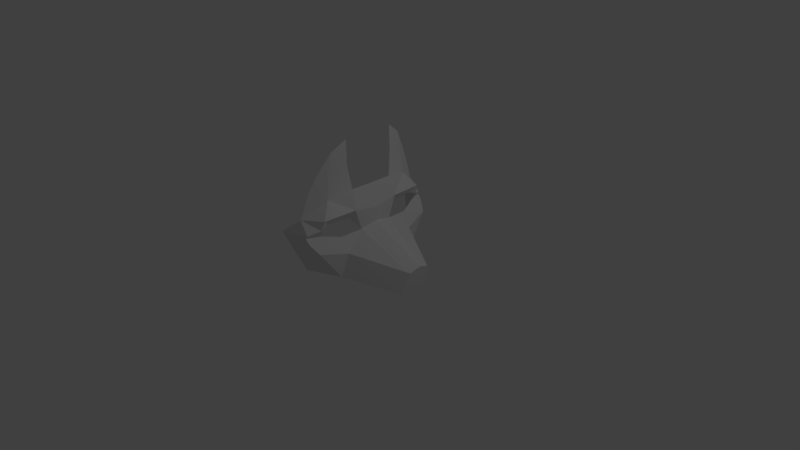 # Source: fuchsmaske3.blend  (saved by Blender 2.77.0; exported with 4.5.12 LTS)
import bpy
from mathutils import Matrix  # noqa: F401  (used for matrix-valued properties, if any)

bpy.ops.wm.read_factory_settings(use_empty=True)
scene = bpy.context.scene
scene.name = 'Scene'

# ---- collections
col_collection_1 = bpy.data.collections.new('Collection 1'); scene.collection.children.link(col_collection_1)

# ---- materials (node trees are filled in below, after node groups)
mat_material = bpy.data.materials.new('Material')
mat_material.alpha_threshold = 0.0
mat_material.use_transparent_shadow = False
mat_material.roughness = 0.5

# ---- material node trees

# ---- world
world_world = bpy.data.worlds.new('World'); scene.world = world_world
world_world.color = (0.05088, 0.05088, 0.05088)
world_world.use_sun_shadow = False
world_world.sun_shadow_jitter_overblur = 0.0
world_world.cycles.sampling_method = 'MANUAL'

# ---- cameras
cam_camera = bpy.data.cameras.new('Camera')
cam_camera.clip_end = 100.0
cam_camera.lens = 35.0
cam_camera.sensor_width = 32.0
cam_camera.sensor_height = 18.0
cam_camera.ortho_scale = 7.314
cam_camera.dof.focus_distance = 0.0
cam_camera.dof.aperture_fstop = 128.0

# ---- lights
light_lamp = bpy.data.lights.new('Lamp', 'POINT')
light_lamp.transmission_factor = 0.0
light_lamp.cutoff_distance = 30.0
light_lamp.energy = 100.0
light_lamp.shadow_buffer_clip_start = 1.001
light_lamp.shadow_soft_size = 0.1
light_lamp.shadow_maximum_resolution = 0.006
light_lamp.use_absolute_resolution = True

# ---- meshes
me_plane = bpy.data.meshes.new('Plane')
me_plane.from_pydata([(-0.9274, -0.6232, -0.104), (0.08027, -0.5869, 0.06658), (-0.9989, -0.0003628, -0.0154), (-2.035e-08, -0.8706, -0.2696), (-1.001, -0.299, -0.01623), (0.1764, 0.0005698, 0.78), (-0.2481, -0.511, 0.1248), (-0.7507, -0.3265, 0.06133), (-0.7052, -0.9178, -0.2661), (-0.3221, -0.8729, 0.01837), (-0.1565, 0.003529, 0.8511), (-0.6995, -0.0001827, 0.07949), (-0.465, -0.23, 0.05319), (-0.5107, -1.024, -0.5168), (-0.5225, 0.001342, 0.08067), (0.1789, -0.2299, 0.7597), (-0.1045, -0.1445, 0.8285), (-0.454, -0.002486, 0.1957), (-0.3991, -0.203, 0.1756), (-0.495, -0.7539, -0.08383), (-0.5977, -0.7907, -0.03665), (-0.6349, -0.3684, -0.02511), (-0.6618, -0.5902, -0.01458), (-0.7443, -0.6187, 0.03952), (-0.64, -0.6854, -0.0368), (-0.7282, -0.7671, 0.008783), (-0.4422, -0.5313, 0.01055), (-1.516, -0.5373, -0.1058), (-1.66, -0.3457, -0.04547), (-1.23, -0.7085, -0.1929), (-0.6103, -0.4549, -0.02394), (-0.7424, -0.6195, 0.002375), (-1.279, -0.5822, -0.1135), (-1.009, -0.8137, -0.2365), (-1.328, -0.3488, -0.04569), (-0.4305, -0.9365, -0.08469), (-0.5061, -0.9495, -0.1478), (-0.5382, -0.9407, -0.1285)], [], [(9, 1, 6), (7, 4, 0), (13, 35, 36), (4, 7, 11, 2), (18, 16, 10, 17), (9, 3, 1), (13, 3, 35), (12, 6, 16, 18), (23, 25, 24, 22), (6, 1, 15, 16), (25, 8, 20), (20, 8, 37), (19, 20, 37, 36), (21, 12, 7), (0, 8, 25), (7, 0, 23), (0, 25, 23), (26, 9, 6, 12), (7, 12, 14, 11), (14, 12, 18, 17), (15, 5, 10, 16), (24, 25, 20), (8, 0, 32, 33), (0, 4, 34, 32), (22, 21, 7, 23), (32, 34, 28, 27), (33, 32, 27, 29), (35, 3, 9), (37, 8, 13), (36, 37, 13), (36, 35, 9, 26, 19)])
me_plane.polygons.foreach_set('use_smooth', [0, 0, 0, 0, 0, 0, 0, 0, 0, 0, 0, 0, 0, 0, 0, 0, 0, 0, 0, 0, 0, 0, 0, 1, 0, 1, 0, 0, 0, 0, 0])
_ca = me_plane.color_attributes.new('Col', 'BYTE_COLOR', 'CORNER')
_ca.data.foreach_set('color', [0.1356, 0.1413, 0.1413, 1.0, 0.1413, 0.147, 0.147, 1.0, 0.1413, 0.147, 0.147, 1.0, 0.2502, 0.2542, 0.2462, 1.0, 0.01161, 0.004777, 0.005605, 1.0, 0.004777, 0.004777, 0.004777, 1.0, 1.0, 1.0, 1.0, 1.0, 0.4851, 0.491, 0.491, 1.0, 0.8714, 0.8796, 0.8632, 0.9961, 0.01161, 0.004777, 0.005605, 1.0, 0.2502, 0.2542, 0.2462, 1.0, 0.004777, 0.004777, 0.004777, 1.0, 0.003035, 0.003035, 0.003035, 1.0, 0.005182, 0.005182, 0.005182, 1.0, 0.004025, 0.004025, 0.004025, 1.0, 0.01298, 0.01298, 0.01298, 1.0, 0.1413, 0.147, 0.147, 1.0, 0.1356, 0.1413, 0.1413, 1.0, 0.147, 0.147, 0.1441, 1.0, 0.1413, 0.147, 0.147, 1.0, 1.0, 1.0, 1.0, 1.0, 0.147, 0.147, 0.1441, 1.0, 0.4851, 0.491, 0.491, 1.0, 0.1413, 0.147, 0.147, 1.0, 0.1413, 0.147, 0.147, 1.0, 0.004025, 0.004025, 0.004025, 1.0, 0.005182, 0.005182, 0.005182, 1.0, 0.3095, 0.314, 0.305, 1.0, 0.2086, 0.2086, 0.2051, 1.0, 0.7011, 0.7084, 0.6867, 1.0, 0.7011, 0.7084, 0.6867, 1.0, 0.1413, 0.147, 0.147, 1.0, 0.1413, 0.147, 0.147, 1.0, 0.002428, 0.002428, 0.002428, 1.0, 0.004025, 0.004025, 0.004025, 1.0, 0.2086, 0.2086, 0.2051, 1.0, 0.01161, 0.004777, 0.005605, 1.0, 0.8796, 0.8879, 0.8796, 1.0, 0.8796, 0.8879, 0.8796, 1.0, 0.01161, 0.004777, 0.005605, 1.0, 0.956, 0.956, 0.956, 1.0, 0.7011, 0.7084, 0.6867, 1.0, 0.8796, 0.8879, 0.8796, 1.0, 0.956, 0.956, 0.956, 1.0, 0.8714, 0.8796, 0.8632, 0.9961, 0.9734, 0.9734, 0.9734, 1.0, 0.1413, 0.147, 0.147, 1.0, 0.2502, 0.2542, 0.2462, 1.0, 0.004777, 0.004777, 0.004777, 1.0, 0.01161, 0.004777, 0.005605, 1.0, 0.2086, 0.2086, 0.2051, 1.0, 0.2502, 0.2542, 0.2462, 1.0, 0.004777, 0.004777, 0.004777, 1.0, 0.3095, 0.314, 0.305, 1.0, 0.004777, 0.004777, 0.004777, 1.0, 0.2086, 0.2086, 0.2051, 1.0, 0.3095, 0.314, 0.305, 1.0, 0.159, 0.162, 0.159, 1.0, 0.1356, 0.1413, 0.1413, 1.0, 0.1413, 0.147, 0.147, 1.0, 0.1413, 0.147, 0.147, 1.0, 0.2502, 0.2542, 0.2462, 1.0, 0.1413, 0.147, 0.147, 1.0, 0.1329, 0.1384, 0.1384, 1.0, 0.004777, 0.004777, 0.004777, 1.0, 0.1329, 0.1384, 0.1384, 1.0, 0.1413, 0.147, 0.147, 1.0, 0.005182, 0.005182, 0.005182, 1.0, 0.1413, 0.147, 0.147, 1.0, 0.002428, 0.002428, 0.002428, 1.0, 0.003035, 0.003035, 0.003035, 1.0, 0.01298, 0.01298, 0.01298, 1.0, 0.004025, 0.004025, 0.004025, 1.0, 0.7011, 0.7084, 0.6867, 1.0, 0.2086, 0.2086, 0.2051, 1.0, 0.8796, 0.8879, 0.8796, 1.0, 0.01161, 0.004777, 0.005605, 1.0, 0.004777, 0.004777, 0.004777, 1.0, 0.004777, 0.004777, 0.004777, 1.0, 0.01764, 0.01161, 0.01229, 1.0, 0.004777, 0.004777, 0.004777, 1.0, 0.01161, 0.004777, 0.005605, 1.0, 0.7379, 0.2542, 0.3372, 1.0, 0.004777, 0.004777, 0.004777, 1.0, 0.7011, 0.7084, 0.6867, 1.0, 0.9734, 0.9734, 0.9734, 1.0, 0.2502, 0.2542, 0.2462, 1.0, 0.3095, 0.314, 0.305, 1.0, 0.004777, 0.004777, 0.004777, 1.0, 0.7379, 0.2542, 0.3372, 1.0, 0.7305, 0.7011, 0.7379, 1.0, 0.004777, 0.004777, 0.004777, 1.0, 0.01764, 0.01161, 0.01229, 1.0, 0.004777, 0.004777, 0.004777, 1.0, 0.004777, 0.004777, 0.004777, 1.0, 0.004777, 0.004777, 0.004777, 1.0, 0.4851, 0.491, 0.491, 1.0, 0.147, 0.147, 0.1441, 1.0, 0.1356, 0.1413, 0.1413, 1.0, 0.956, 0.956, 0.956, 1.0, 0.01161, 0.004777, 0.005605, 1.0, 1.0, 1.0, 1.0, 1.0, 0.8714, 0.8796, 0.8632, 0.9961, 0.956, 0.956, 0.956, 1.0, 1.0, 1.0, 1.0, 1.0, 0.8714, 0.8796, 0.8632, 0.9961, 0.4851, 0.491, 0.491, 1.0, 0.1356, 0.1413, 0.1413, 1.0, 0.159, 0.162, 0.159, 1.0, 0.7011, 0.7084, 0.6867, 1.0])
me_plane.materials.append(mat_material)
me_plane.use_remesh_preserve_volume = False
me_plane.use_remesh_preserve_attributes = False
me_plane.use_mirror_vertex_groups = False
me_plane.update()

# ---- objects
ob_plane = bpy.data.objects.new('Plane', me_plane)
ob_lamp = bpy.data.objects.new('Lamp', light_lamp)
ob_camera = bpy.data.objects.new('Camera', cam_camera)

# ---- transforms, parenting, visibility, modifiers, constraints
ob_plane.location = (0.0, 0.0, 0.0)
ob_plane.rotation_euler = (-0.0, 1.571, 0.0)
ob_plane.lineart.crease_threshold = 0.0
_m = ob_plane.modifiers.new('Mirror', 'MIRROR')
_m.use_axis = (False, True, False)
_m.use_clip = True
_m.merge_threshold = 0.01
ob_lamp.location = (4.076, 1.005, 5.904)
ob_lamp.rotation_euler = (0.6503, 0.05522, 1.866)
ob_lamp.lock_rotations_4d = False
ob_lamp.empty_display_type = 'ARROWS'
ob_lamp.color = (0.0, 0.0, 0.0, 0.0)
ob_lamp.lineart.crease_threshold = 0.0
ob_camera.location = (7.481, -6.508, 5.344)
ob_camera.rotation_euler = (1.109, 0.01082, 0.8149)
ob_camera.lock_rotations_4d = False
ob_camera.empty_display_type = 'ARROWS'
ob_camera.color = (0.0, 0.0, 0.0, 0.0)
ob_camera.display_type = 'WIRE'
ob_camera.lineart.crease_threshold = 0.0

# ---- collection membership
col_collection_1.objects.link(ob_plane)
col_collection_1.objects.link(ob_lamp)
col_collection_1.objects.link(ob_camera)

# ---- scene / render settings (as saved in the file)
scene.camera = ob_camera
scene.frame_start = 1; scene.frame_end = 250; scene.frame_set(1)
scene.render.engine = 'BLENDER_EEVEE_NEXT'
scene.render.resolution_percentage = 50
scene.render.dither_intensity = 0.0
scene.cycles.use_denoising = False
scene.cycles.samples = 128
scene.cycles.sampling_pattern = 'TABULATED_SOBOL'
scene.cycles.light_sampling_threshold = 0.0
scene.cycles.use_adaptive_sampling = False
scene.cycles.use_light_tree = False
scene.cycles.blur_glossy = 0.0
scene.cycles.sample_clamp_indirect = 0.0
scene.view_settings.view_transform = 'Standard'
bpy.context.view_layer.update()
